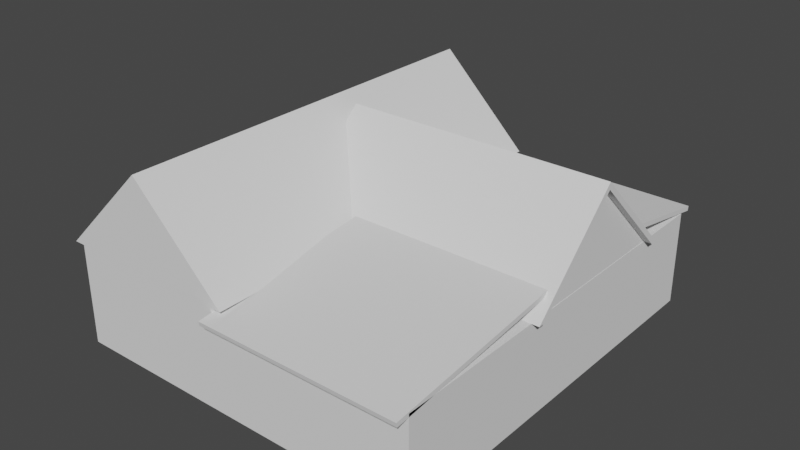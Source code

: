 # Source: Tattoo.blend  (saved by Blender 3.3.6; exported with 4.5.12 LTS)
import bpy
from mathutils import Matrix  # noqa: F401  (used for matrix-valued properties, if any)

bpy.ops.wm.read_factory_settings(use_empty=True)
scene = bpy.context.scene
scene.name = 'Scene'

# ---- collections
col_collection = bpy.data.collections.new('Collection'); scene.collection.children.link(col_collection)

# ---- world
world_world = bpy.data.worlds.new('World'); scene.world = world_world
world_world.use_nodes = True; world_world.node_tree.nodes.clear()
_N = world_world.node_tree.nodes; _L = world_world.node_tree.links
n0 = _N.new('ShaderNodeOutputWorld'); n0.name = 'World Output'; n0.location = (300, 300)
n1 = _N.new('ShaderNodeBackground'); n1.name = 'Background'; n1.location = (10, 300)
n1.inputs[0].default_value = (0.05088, 0.05088, 0.05088, 1.0)
_L.new(n1.outputs[0], n0.inputs[0])
n0.is_active_output = True
world_world.color = (0.05088, 0.05088, 0.05088)
world_world.use_sun_shadow = False
world_world.sun_shadow_jitter_overblur = 0.0

# ---- meshes
me_cube_001 = bpy.data.meshes.new('Cube.001')
me_cube_001.from_pydata([(-6.186, -11.94, -1.676), (-6.186, -11.94, 1.676), (-6.186, 0.9934, -1.676), (-6.186, 0.9934, 1.676), (-0.8588, -11.94, -1.676), (-0.8588, -11.94, 1.676), (-0.8588, 0.9934, -1.676), (-0.8588, 0.9934, 1.676)], [], [(0, 1, 3, 2), (2, 3, 7, 6), (6, 7, 5, 4), (4, 5, 1, 0), (2, 6, 4, 0), (7, 3, 1, 5)])
_uv = me_cube_001.uv_layers.new(name='UVMap')
_uv.uv.foreach_set('vector', [0.9959, 0.2993, 0.9959, 0.4799, 0.2993, 0.4799, 0.2993, 0.2993, 0.1847, 0.9959, 0.004118, 0.9959, 0.004118, 0.7089, 0.1847, 0.7089, 0.9959, 0.4881, 0.9959, 0.6688, 0.2993, 0.6688, 0.2993, 0.4881, 0.3736, 0.9959, 0.193, 0.9959, 0.193, 0.7089, 0.3736, 0.7089, 0.2911, 0.7007, 0.004118, 0.7007, 0.004118, 0.004118, 0.2911, 0.004118, 0.9959, 0.004118, 0.9959, 0.2911, 0.2993, 0.2911, 0.2993, 0.004118])
me_cube_001.update()
me_cube_002 = bpy.data.meshes.new('Cube.002')
me_cube_002.from_pydata([(-0.8588, -11.94, -1.676), (-0.8588, -11.94, 1.372), (-0.8588, 1.0, -1.676), (-0.8588, 1.0, 1.372), (5.676, -11.94, -1.676), (5.676, -11.94, 1.372), (5.676, 1.0, -1.676), (5.676, 1.0, 1.372)], [], [(0, 1, 3, 2), (2, 3, 7, 6), (6, 7, 5, 4), (4, 5, 1, 0), (2, 6, 4, 0), (7, 3, 1, 5)])
_uv = me_cube_002.uv_layers.new(name='UVMap')
_uv.uv.foreach_set('vector', [0.834, 0.6573, 0.6801, 0.6573, 0.6801, 0.004027, 0.834, 0.004027, 0.1579, 0.9953, 0.004027, 0.9953, 0.004027, 0.6654, 0.1579, 0.6654, 0.996, 0.6573, 0.8421, 0.6573, 0.8421, 0.004027, 0.996, 0.004027, 0.3199, 0.9953, 0.166, 0.9953, 0.166, 0.6654, 0.3199, 0.6654, 0.334, 0.6573, 0.004027, 0.6573, 0.004027, 0.004027, 0.334, 0.004027, 0.6721, 0.6573, 0.3421, 0.6573, 0.3421, 0.004027, 0.6721, 0.004027])
me_cube_002.update()
me_cube_003 = bpy.data.meshes.new('Cube.003')
me_cube_003.from_pydata([(-6.531, -11.95, 1.568), (-6.531, 1.42, 1.568), (-0.5132, -11.95, 1.568), (-3.522, -11.95, 4.51), (-3.522, 1.167, 4.281), (-0.5132, 1.42, 1.568), (-3.522, 1.42, 4.51), (-0.7483, 1.42, 1.568), (-6.296, 1.42, 1.568), (-3.522, 1.42, 4.281), (-6.296, 1.167, 1.568), (-0.7483, 1.167, 1.568)], [], [(1, 6, 5, 7, 9, 8), (2, 3, 0), (7, 5, 2, 0, 1, 8, 10, 11), (8, 9, 4, 10), (4, 9, 7, 11), (11, 10, 4)])
_uv = me_cube_003.uv_layers.new(name='UVMap')
_uv.uv.foreach_set('vector', [0.9926, 0.338, 0.8293, 0.171, 0.9926, 0.004025, 0.9926, 0.01707, 0.842, 0.171, 0.9926, 0.325, 0.8293, 0.3461, 0.9926, 0.513, 0.8293, 0.68, 0.01707, 0.7459, 0.004025, 0.7459, 0.004025, 0.004025, 0.338, 0.004025, 0.338, 0.7459, 0.325, 0.7459, 0.325, 0.7319, 0.01707, 0.7319, 0.325, 0.7459, 0.171, 0.7459, 0.171, 0.7319, 0.325, 0.7319, 0.171, 0.7319, 0.171, 0.7459, 0.01707, 0.7459, 0.01707, 0.7319, 0.8293, 0.996, 0.8293, 0.6881, 0.9798, 0.842])
me_cube_003.update()
me_cube_006 = bpy.data.meshes.new('Cube.006')
me_cube_006.from_pydata([(-0.8588, -1.929, 1.939), (-0.8588, -1.903, 2.085), (-0.8588, 1.428, 1.313), (-0.8588, 1.454, 1.459), (5.676, -1.929, 1.939), (5.676, -1.903, 2.085), (5.676, 1.428, 1.313), (5.676, 1.454, 1.459)], [], [(0, 1, 3, 2), (2, 3, 7, 6), (6, 7, 5, 4), (4, 5, 1, 0), (2, 6, 4, 0)])
_uv = me_cube_006.uv_layers.new(name='UVMap')
_uv.uv.foreach_set('vector', [0.9769, 0.003602, 0.9966, 0.00341, 0.9966, 0.4569, 0.9769, 0.4571, 0.9436, 0.8713, 0.924, 0.8713, 0.924, 0.00341, 0.9436, 0.00341, 0.9966, 0.9176, 0.9769, 0.9174, 0.9769, 0.4639, 0.9966, 0.4641, 0.9701, 0.8713, 0.9505, 0.8713, 0.9505, 0.00341, 0.9701, 0.00341, 0.9172, 0.003409, 0.9172, 0.8713, 0.4637, 0.8713, 0.4637, 0.00341])
me_cube_006.update()
me_cube_007 = bpy.data.meshes.new('Cube.007')
me_cube_007.from_pydata([(-2.867, -1.068, 1.372), (5.921, -1.068, 1.372), (-2.867, -7.086, 1.372), (-2.867, -4.077, 4.314), (5.668, -4.077, 4.085), (5.921, -7.086, 1.372), (5.921, -4.077, 4.314), (5.921, -6.851, 1.372), (5.921, -1.303, 1.372), (5.921, -4.077, 4.085), (5.668, -1.303, 1.372), (5.668, -6.851, 1.372)], [], [(1, 6, 5, 7, 9, 8), (2, 3, 0), (7, 5, 2, 0, 1, 8, 10, 11), (8, 9, 4, 10), (4, 9, 7, 11), (11, 10, 4)])
_uv = me_cube_007.uv_layers.new(name='UVMap')
_uv.uv.foreach_set('vector', [0.1996, 0.9958, 0.004214, 0.796, 0.1996, 0.5962, 0.1996, 0.6118, 0.01948, 0.796, 0.1996, 0.9802, 0.208, 0.5962, 0.4034, 0.796, 0.208, 0.9958, 0.3882, 0.004214, 0.4038, 0.004214, 0.4038, 0.5878, 0.004214, 0.5878, 0.004214, 0.004214, 0.01982, 0.004214, 0.01982, 0.02104, 0.3882, 0.02104, 0.01982, 0.004214, 0.204, 0.004214, 0.204, 0.02104, 0.01982, 0.02104, 0.204, 0.02104, 0.204, 0.004214, 0.3882, 0.004214, 0.3882, 0.02104, 0.4118, 0.9646, 0.4118, 0.5962, 0.5919, 0.7804])
me_cube_007.update()
me_cube_008 = bpy.data.meshes.new('Cube.008')
me_cube_008.from_pydata([(-0.8588, -12.35, 1.224), (-0.8588, -12.38, 1.37), (-0.8588, -6.317, 1.905), (-0.8588, -6.343, 2.051), (5.676, -12.35, 1.224), (5.676, -12.38, 1.37), (5.676, -6.317, 1.905), (5.676, -6.343, 2.051)], [], [(0, 1, 3, 2), (2, 3, 7, 6), (6, 7, 5, 4), (4, 5, 1, 0), (2, 6, 4, 0)])
_uv = me_cube_008.uv_layers.new(name='UVMap')
_uv.uv.foreach_set('vector', [0.01417, 0.9967, 0.002582, 0.9974, 0.002582, 0.521, 0.01417, 0.5203, 0.9967, 0.5009, 0.9967, 0.5125, 0.4842, 0.5125, 0.4842, 0.5009, 0.01933, 0.5203, 0.03092, 0.521, 0.03092, 0.9974, 0.01933, 0.9967, 0.9967, 0.4842, 0.9967, 0.4958, 0.4842, 0.4958, 0.4842, 0.4842, 0.9967, 0.479, 0.4842, 0.479, 0.4842, 0.002583, 0.9967, 0.002583])
me_cube_008.update()
me_cube_009 = bpy.data.meshes.new('Cube.009')
me_cube_009.from_pydata([(-0.5812, 1.0, 0.6232), (-0.5812, 1.0, 1.22), (-0.5812, 2.231, 0.6232), (-0.5812, 2.231, 0.7689), (1.18, 1.0, 0.6232), (1.18, 1.0, 1.22), (1.18, 2.231, 0.6232), (1.18, 2.231, 0.7689)], [], [(0, 1, 3, 2), (2, 3, 7, 6), (6, 7, 5, 4), (4, 5, 1, 0), (2, 6, 4, 0), (7, 3, 1, 5)])
_uv = me_cube_009.uv_layers.new(name='UVMap')
_uv.uv.foreach_set('vector', [0.1875, 0.5313, 0.3639, 0.5313, 0.2305, 0.895, 0.1875, 0.895, 0.9963, 0.5239, 0.9533, 0.5239, 0.9533, 0.003686, 0.9963, 0.003686, 0.003686, 0.5313, 0.04674, 0.5313, 0.1801, 0.895, 0.003686, 0.895, 0.9459, 0.5239, 0.7695, 0.5239, 0.7695, 0.003686, 0.9459, 0.003686, 0.7621, 0.003686, 0.7621, 0.5239, 0.3984, 0.5239, 0.3984, 0.003686, 0.3911, 0.003686, 0.3911, 0.5239, 0.003686, 0.5239, 0.003686, 0.003686])
me_cube_009.update()
me_cube_010 = bpy.data.meshes.new('Cube.010')
me_cube_010.from_pydata([(-0.8588, -1.903, 2.085), (-0.8588, 1.454, 1.459), (5.676, -1.903, 2.085), (5.676, 1.454, 1.459), (-2.867, -1.068, 1.372), (5.921, -1.068, 1.372), (-2.867, -7.086, 1.372), (-2.867, -4.077, 4.314), (5.921, -7.086, 1.372), (5.921, -4.077, 4.314), (-6.531, -11.95, 1.568), (-6.531, 1.42, 1.568), (-0.5132, -11.95, 1.568), (-3.522, -11.95, 4.51), (-0.5132, 1.42, 1.568), (-3.522, 1.42, 4.51), (-0.8588, -12.38, 1.37), (-0.8588, -6.343, 2.051), (5.676, -12.38, 1.37), (5.676, -6.343, 2.051)], [], [(3, 1, 0, 2), (4, 7, 9, 5), (8, 9, 7, 6), (10, 13, 15, 11), (14, 15, 13, 12), (19, 17, 16, 18)])
_uv = me_cube_010.uv_layers.new(name='UVMap')
_uv.uv.foreach_set('vector', [0.4569, 0.003409, 0.4569, 0.8713, 0.00341, 0.8713, 0.003409, 0.003409, 0.9958, 0.004214, 0.9958, 0.2837, 0.4122, 0.2837, 0.4122, 0.004214, 0.4122, 0.5715, 0.4122, 0.2921, 0.9958, 0.2921, 0.9958, 0.5715, 0.8212, 0.7459, 0.5877, 0.7459, 0.5877, 0.004025, 0.8212, 0.004025, 0.5796, 0.7459, 0.3461, 0.7459, 0.3461, 0.004025, 0.5796, 0.004025, 0.002583, 0.5151, 0.002583, 0.002583, 0.479, 0.002582, 0.479, 0.5151])
me_cube_010.update()

# ---- objects
ob_empty = bpy.data.objects.new('Empty', None)
ob_wall = bpy.data.objects.new('Wall', me_cube_001)
ob_wall_001 = bpy.data.objects.new('Wall.001', me_cube_002)
ob_roof = bpy.data.objects.new('Roof', me_cube_003)
ob_roof_001 = bpy.data.objects.new('Roof.001', me_cube_006)
ob_roof_002 = bpy.data.objects.new('Roof.002', me_cube_007)
ob_roof_003 = bpy.data.objects.new('Roof.003', me_cube_008)
ob_roof_004 = bpy.data.objects.new('Roof.004', me_cube_009)
ob_roof_007 = bpy.data.objects.new('Roof.007', me_cube_010)

# ---- transforms, parenting, visibility, modifiers, constraints
ob_empty.location = (0.0, 0.0, 0.0)
ob_empty.empty_display_type = 'IMAGE'
ob_empty.empty_display_size = 5.0
ob_wall.location = (0.0, 0.0, 0.0)
ob_wall_001.location = (0.0, 0.0, 0.0)
ob_roof.location = (0.0, 0.0, 0.0)
ob_roof_001.location = (0.0, 0.0, 0.0)
ob_roof_002.location = (0.0, 0.0, 0.0)
ob_roof_003.location = (0.0, 0.0, 0.0)
ob_roof_004.location = (0.0, 0.0, 0.0)
ob_roof_007.location = (0.0, 0.0, 0.0)

# ---- collection membership
col_collection.objects.link(ob_empty)
col_collection.objects.link(ob_wall)
col_collection.objects.link(ob_wall_001)
col_collection.objects.link(ob_roof)
col_collection.objects.link(ob_roof_001)
col_collection.objects.link(ob_roof_002)
col_collection.objects.link(ob_roof_003)
col_collection.objects.link(ob_roof_004)
col_collection.objects.link(ob_roof_007)

# ---- scene / render settings (as saved in the file)
scene.frame_start = 1; scene.frame_end = 250; scene.frame_set(1)
scene.render.engine = 'BLENDER_EEVEE_NEXT'
scene.cycles.sampling_pattern = 'TABULATED_SOBOL'
scene.cycles.use_light_tree = False
scene.view_settings.view_transform = 'Filmic'
bpy.context.view_layer.update()

# ---- added for rendering (the .blend has no active camera and no usable light): camera, sun
cam_auto = bpy.data.cameras.new('AutoCamera')
cam_auto.lens = 50.0
cam_auto.sensor_width = 36.0
cam_auto.clip_end = 1000.0
ob_auto_camera = bpy.data.objects.new('AutoCamera', cam_auto)
scene.collection.objects.link(ob_auto_camera)
ob_auto_camera.location = (18.3561, -27.4676, 16.346)
ob_auto_camera.rotation_euler = (1.09748, -7.21219e-08, 0.694738)
scene.camera = ob_auto_camera
light_auto_sun = bpy.data.lights.new('AutoSun', 'SUN')
light_auto_sun.energy = 3.0
light_auto_sun.angle = 0.0523599
ob_auto_sun = bpy.data.objects.new('AutoSun', light_auto_sun)
scene.collection.objects.link(ob_auto_sun)
ob_auto_sun.rotation_euler = (0.872665, 0.174533, 0.523599)
bpy.context.view_layer.update()
